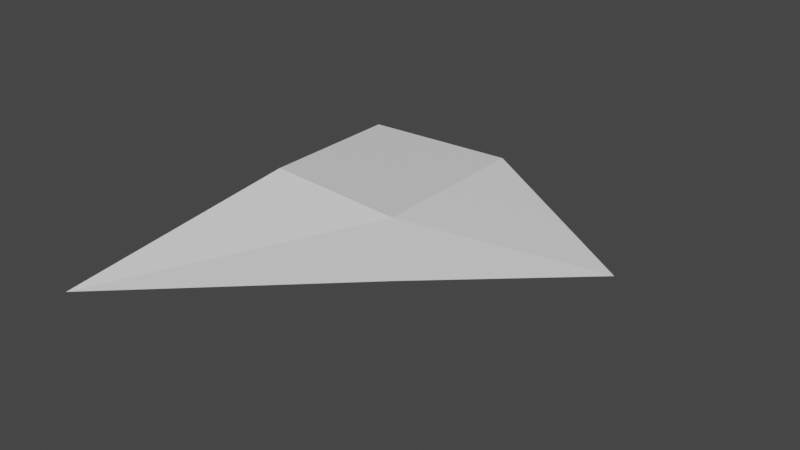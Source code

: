 # Source: ship.blend  (saved by Blender 3.0.42; exported with 4.5.12 LTS)
import bpy
from mathutils import Matrix  # noqa: F401  (used for matrix-valued properties, if any)

bpy.ops.wm.read_factory_settings(use_empty=True)
scene = bpy.context.scene
scene.name = 'Scene'

# ---- collections
col_collection = bpy.data.collections.new('Collection'); scene.collection.children.link(col_collection)

# ---- materials (node trees are filled in below, after node groups)
mat_material = bpy.data.materials.new('Material')
mat_material.alpha_threshold = 0.0
mat_material.use_transparent_shadow = False
mat_material.line_color = (0.0, 0.0, 0.0, 1.0)

# ---- material node trees
mat_material.use_nodes = True; mat_material.node_tree.nodes.clear()
_N = mat_material.node_tree.nodes; _L = mat_material.node_tree.links
n0 = _N.new('ShaderNodeOutputMaterial'); n0.name = 'Material Output'; n0.location = (300, 300)
n1 = _N.new('ShaderNodeBsdfPrincipled'); n1.name = 'Principled BSDF'; n1.location = (10, 300)
n1.distribution = 'GGX'
n1.subsurface_method = 'BURLEY'
n1.inputs[2].default_value = 0.4
n1.inputs[3].default_value = 1.45
n1.inputs[27].default_value = (0.0, 0.0, 0.0, 1.0)
n1.inputs[28].default_value = 1.0
_L.new(n1.outputs[0], n0.inputs[0])
n0.is_active_output = True

# ---- world
world_world = bpy.data.worlds.new('World'); scene.world = world_world
world_world.use_nodes = True; world_world.node_tree.nodes.clear()
_N = world_world.node_tree.nodes; _L = world_world.node_tree.links
n0 = _N.new('ShaderNodeOutputWorld'); n0.name = 'World Output'; n0.location = (300, 300)
n1 = _N.new('ShaderNodeBackground'); n1.name = 'Background'; n1.location = (10, 300)
n1.inputs[0].default_value = (0.05088, 0.05088, 0.05088, 1.0)
_L.new(n1.outputs[0], n0.inputs[0])
n0.is_active_output = True
world_world.color = (0.05088, 0.05088, 0.05088)
world_world.use_sun_shadow = False
world_world.sun_shadow_jitter_overblur = 0.0

# ---- meshes
me_cube = bpy.data.meshes.new('Cube')
me_cube.from_pydata([(-0.3022, -0.3022, 0.1329), (-0.3022, -2.642e-08, -0.1329), (-0.3022, 0.3022, 0.1329), (0.3264, -0.3521, 0.1329), (0.3264, -0.3521, -0.1329), (0.3246, 0.3472, 0.1329), (0.3246, 0.3472, -0.1329), (1.056, 0.001419, 0.0), (-0.9217, -0.9572, -0.3776), (-0.9184, 0.9656, -0.3776)], [], [(0, 3, 5, 2), (3, 8, 4, 7), (4, 6, 7), (4, 1, 6), (1, 0, 2), (0, 1, 8), (5, 3, 7), (1, 4, 8), (3, 0, 8), (6, 1, 9), (2, 5, 9), (1, 2, 9), (5, 7, 6, 9)])
_uv = me_cube.uv_layers.new(name='UVMap')
_uv.uv.foreach_set('vector', [0.625, 0.5, 0.875, 0.5, 0.875, 0.75, 0.625, 0.75, 0.625, 0.25, 0.375, 0.25, 0.375, 0.25, 0.625, 0.25, 0.125, 0.5, 0.125, 0.75, 0.125, 0.5, 0.125, 0.5, 0.375, 0.75, 0.125, 0.75, 0.375, 0.5, 0.625, 0.5, 0.625, 0.75, 0.625, 0.5, 0.375, 0.5, 0.625, 0.5, 0.875, 0.75, 0.875, 0.5, 0.875, 0.75, 0.375, 0.5, 0.125, 0.5, 0.375, 0.5, 0.875, 0.5, 0.625, 0.5, 0.875, 0.5, 0.125, 0.75, 0.375, 0.75, 0.125, 0.75, 0.625, 0.75, 0.875, 0.75, 0.625, 0.75, 0.375, 0.75, 0.625, 0.75, 0.375, 0.75, 0.625, 1.0, 0.375, 1.0, 0.375, 1.0, 0.625, 1.0])
me_cube.materials.append(mat_material)
me_cube.use_remesh_preserve_volume = False
me_cube.use_remesh_preserve_attributes = False
me_cube.use_mirror_vertex_groups = False
me_cube.update()

# ---- objects
ob_ship = bpy.data.objects.new('Ship', me_cube)

# ---- transforms, parenting, visibility, modifiers, constraints
ob_ship.location = (0.0, 0.0, 0.0)
ob_ship.lock_rotations_4d = False
ob_ship.empty_display_type = 'ARROWS'
ob_ship.lineart.crease_threshold = 0.0

# ---- collection membership
col_collection.objects.link(ob_ship)

# ---- scene / render settings (as saved in the file)
scene.frame_start = 1; scene.frame_end = 250; scene.frame_set(0)
scene.render.engine = 'BLENDER_EEVEE_NEXT'
scene.cycles.use_denoising = False
scene.cycles.samples = 128
scene.cycles.sampling_pattern = 'TABULATED_SOBOL'
scene.cycles.use_adaptive_sampling = False
scene.cycles.use_light_tree = False
scene.view_settings.view_transform = 'Filmic'
bpy.context.view_layer.update()

# ---- added for rendering (the .blend has no active camera and no usable light): camera, sun
cam_auto = bpy.data.cameras.new('AutoCamera')
cam_auto.lens = 50.0
cam_auto.sensor_width = 36.0
cam_auto.clip_end = 1000.0
ob_auto_camera = bpy.data.objects.new('AutoCamera', cam_auto)
scene.collection.objects.link(ob_auto_camera)
ob_auto_camera.location = (2.6622, -3.11001, 1.95383)
ob_auto_camera.rotation_euler = (1.09748, -7.21219e-08, 0.694738)
scene.camera = ob_auto_camera
light_auto_sun = bpy.data.lights.new('AutoSun', 'SUN')
light_auto_sun.energy = 3.0
light_auto_sun.angle = 0.0523599
ob_auto_sun = bpy.data.objects.new('AutoSun', light_auto_sun)
scene.collection.objects.link(ob_auto_sun)
ob_auto_sun.rotation_euler = (0.872665, 0.174533, 0.523599)
bpy.context.view_layer.update()
